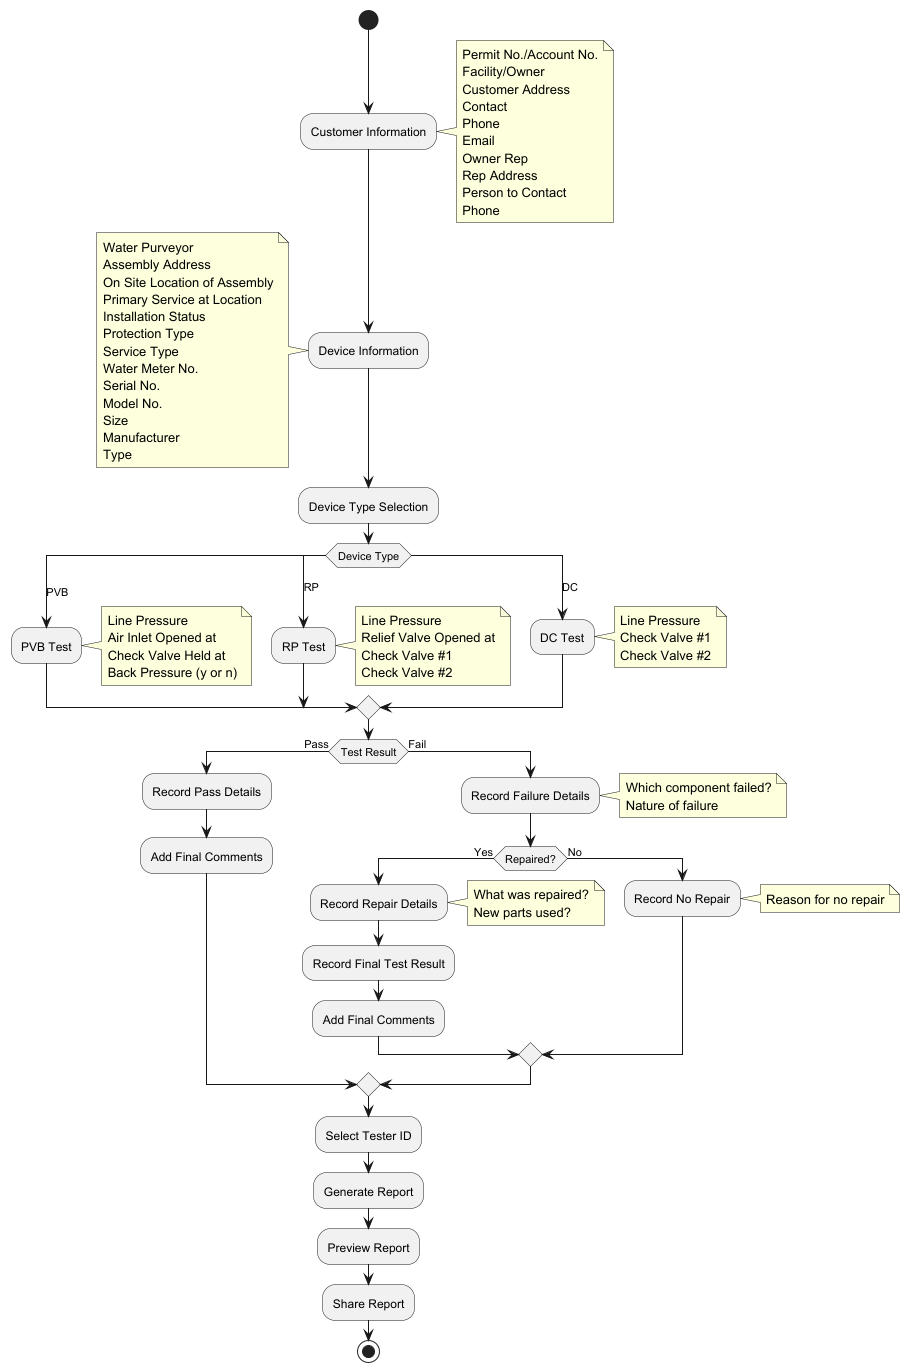

The diagram above was rendered by PlantUML. Its source (embedded in the PNG):
@startuml

start
:Customer Information;
note right
  Permit No./Account No.
  Facility/Owner
  Customer Address
  Contact
  Phone
  Email
  Owner Rep
  Rep Address
  Person to Contact
  Phone
end note

:Device Information;
note left
  Water Purveyor
  Assembly Address
  On Site Location of Assembly
  Primary Service at Location
  Installation Status
  Protection Type
  Service Type
  Water Meter No.
  Serial No.
  Model No.
  Size
  Manufacturer
  Type
end note

:Device Type Selection;
switch (Device Type)
  case (PVB)
    :PVB Test;
    note right
      Line Pressure
      Air Inlet Opened at
      Check Valve Held at
      Back Pressure (y or n)
    end note
  case (RP)
    :RP Test;
    note right
      Line Pressure
      Relief Valve Opened at
      Check Valve #1
      Check Valve #2
    end note
  case (DC)
    :DC Test;
    note right
      Line Pressure
      Check Valve #1
      Check Valve #2
    end note
endswitch

if (Test Result) then (Pass)
  :Record Pass Details;
  :Add Final Comments;
else (Fail)
  :Record Failure Details;
  note right
    Which component failed?
    Nature of failure
  end note
  if (Repaired?) then (Yes)
    :Record Repair Details;
    note right
      What was repaired?
      New parts used?
    end note
    :Record Final Test Result;
    :Add Final Comments;
  else (No)
    :Record No Repair;
    note right
      Reason for no repair
    end note
  endif
endif

:Select Tester ID;
:Generate Report;
:Preview Report;
:Share Report;

stop
@enduml